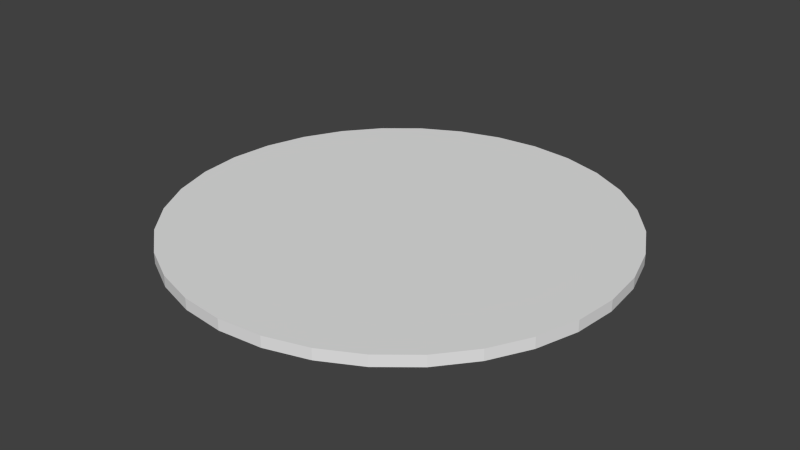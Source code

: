 # Source: pickup-shadow.blend  (saved by Blender 2.76.0; exported with 4.5.12 LTS)
import bpy
from mathutils import Matrix  # noqa: F401  (used for matrix-valued properties, if any)

bpy.ops.wm.read_factory_settings(use_empty=True)
scene = bpy.context.scene
scene.name = 'Scene'

# ---- collections
col_collection_1 = bpy.data.collections.new('Collection 1'); scene.collection.children.link(col_collection_1)

# ---- world
world_world = bpy.data.worlds.new('World'); scene.world = world_world
world_world.color = (0.05088, 0.05088, 0.05088)
world_world.use_sun_shadow = False
world_world.sun_shadow_jitter_overblur = 0.0
world_world.cycles.sampling_method = 'MANUAL'
world_world.cycles.sample_map_resolution = 256

# ---- meshes
me_cylinder = bpy.data.meshes.new('Cylinder')
me_cylinder.from_pydata([(0.0, 0.14, 0.7965), (0.0, 0.14, 0.8035), (0.02731, 0.1373, 0.8035), (0.02731, 0.1373, 0.7965), (0.05358, 0.1293, 0.8035), (0.05358, 0.1293, 0.7965), (0.07778, 0.1164, 0.8035), (0.07778, 0.1164, 0.7965), (0.099, 0.09899, 0.8035), (0.099, 0.09899, 0.7965), (0.1164, 0.07778, 0.8035), (0.1164, 0.07778, 0.7965), (0.1293, 0.05358, 0.8035), (0.1293, 0.05358, 0.7965), (0.1373, 0.02731, 0.8035), (0.1373, 0.02731, 0.7965), (0.14, -1.309e-07, 0.8035), (0.14, -1.298e-07, 0.7965), (0.1373, -0.02731, 0.8035), (0.1373, -0.02731, 0.7965), (0.1293, -0.05358, 0.8035), (0.1293, -0.05358, 0.7965), (0.1164, -0.07778, 0.8035), (0.1164, -0.07778, 0.7965), (0.099, -0.099, 0.8035), (0.099, -0.099, 0.7965), (0.07778, -0.1164, 0.8035), (0.07778, -0.1164, 0.7965), (0.05358, -0.1293, 0.8035), (0.05358, -0.1293, 0.7965), (0.02731, -0.1373, 0.8035), (0.02731, -0.1373, 0.7965), (0.0, -0.14, 0.8035), (0.0, -0.14, 0.7965), (-0.02731, -0.1373, 0.8035), (-0.02731, -0.1373, 0.7965), (-0.05358, -0.1293, 0.8035), (-0.05358, -0.1293, 0.7965), (-0.07778, -0.1164, 0.8035), (-0.07778, -0.1164, 0.7965), (-0.099, -0.099, 0.8035), (-0.099, -0.099, 0.7965), (-0.1164, -0.07778, 0.8035), (-0.1164, -0.07778, 0.7965), (-0.1293, -0.05358, 0.8035), (-0.1293, -0.05358, 0.7965), (-0.1373, -0.02731, 0.8035), (-0.1373, -0.02731, 0.7965), (-0.14, -1.309e-07, 0.8035), (-0.14, -1.298e-07, 0.7965), (-0.1373, 0.02731, 0.8035), (-0.1373, 0.02731, 0.7965), (-0.1293, 0.05358, 0.8035), (-0.1293, 0.05358, 0.7965), (-0.1164, 0.07778, 0.8035), (-0.1164, 0.07778, 0.7965), (-0.099, 0.09899, 0.8035), (-0.099, 0.09899, 0.7965), (-0.07778, 0.1164, 0.8035), (-0.07778, 0.1164, 0.7965), (-0.05358, 0.1293, 0.8035), (-0.05358, 0.1293, 0.7965), (-0.02731, 0.1373, 0.8035), (-0.02731, 0.1373, 0.7965)], [], [(0, 1, 2, 3), (3, 2, 4, 5), (5, 4, 6, 7), (7, 6, 8, 9), (9, 8, 10, 11), (11, 10, 12, 13), (13, 12, 14, 15), (15, 14, 16, 17), (17, 16, 18, 19), (19, 18, 20, 21), (21, 20, 22, 23), (23, 22, 24, 25), (25, 24, 26, 27), (27, 26, 28, 29), (29, 28, 30, 31), (31, 30, 32, 33), (33, 32, 34, 35), (35, 34, 36, 37), (37, 36, 38, 39), (39, 38, 40, 41), (41, 40, 42, 43), (43, 42, 44, 45), (45, 44, 46, 47), (47, 46, 48, 49), (49, 48, 50, 51), (51, 50, 52, 53), (53, 52, 54, 55), (55, 54, 56, 57), (57, 56, 58, 59), (59, 58, 60, 61), (2, 1, 62, 60, 58, 56, 54, 52, 50, 48, 46, 44, 42, 40, 38, 36, 34, 32, 30, 28, 26, 24, 22, 20, 18, 16, 14, 12, 10, 8, 6, 4), (63, 62, 1, 0), (61, 60, 62, 63), (0, 3, 5, 7, 9, 11, 13, 15, 17, 19, 21, 23, 25, 27, 29, 31, 33, 35, 37, 39, 41, 43, 45, 47, 49, 51, 53, 55, 57, 59, 61, 63)])
_uv = me_cylinder.uv_layers.new(name='UVMap')
_uv.uv.foreach_set('vector', [0.2788, 0.004286, 0.3377, 0.004286, 0.3377, 0.06317, 0.2788, 0.06317, 0.2788, 0.004286, 0.3377, 0.004286, 0.3377, 0.06317, 0.2788, 0.06317, 0.2788, 0.004286, 0.3377, 0.004286, 0.3377, 0.06317, 0.2788, 0.06317, 0.2788, 0.004286, 0.3377, 0.004286, 0.3377, 0.06317, 0.2788, 0.06317, 0.2788, 0.004286, 0.3377, 0.004286, 0.3377, 0.06317, 0.2788, 0.06317, 0.2788, 0.004286, 0.3377, 0.004286, 0.3377, 0.06317, 0.2788, 0.06317, 0.2788, 0.004286, 0.3377, 0.004286, 0.3377, 0.06317, 0.2788, 0.06317, 0.2788, 0.004286, 0.3377, 0.004286, 0.3377, 0.06317, 0.2788, 0.06317, 0.2788, 0.004286, 0.3377, 0.004286, 0.3377, 0.06317, 0.2788, 0.06317, 0.2788, 0.004286, 0.3377, 0.004286, 0.3377, 0.06317, 0.2788, 0.06317, 0.2788, 0.004286, 0.3377, 0.004286, 0.3377, 0.06317, 0.2788, 0.06317, 0.2788, 0.004286, 0.3377, 0.004286, 0.3377, 0.06317, 0.2788, 0.06317, 0.2788, 0.004286, 0.3377, 0.004286, 0.3377, 0.06317, 0.2788, 0.06317, 0.2788, 0.004286, 0.3377, 0.004286, 0.3377, 0.06317, 0.2788, 0.06317, 0.2788, 0.004286, 0.3377, 0.004286, 0.3377, 0.06317, 0.2788, 0.06317, 0.2788, 0.004286, 0.3377, 0.004286, 0.3377, 0.06317, 0.2788, 0.06317, 0.2788, 0.004286, 0.3377, 0.004286, 0.3377, 0.06317, 0.2788, 0.06317, 0.2788, 0.004286, 0.3377, 0.004286, 0.3377, 0.06317, 0.2788, 0.06317, 0.2788, 0.004286, 0.3377, 0.004286, 0.3377, 0.06317, 0.2788, 0.06317, 0.2788, 0.004286, 0.3377, 0.004286, 0.3377, 0.06317, 0.2788, 0.06317, 0.2788, 0.004286, 0.3377, 0.004286, 0.3377, 0.06317, 0.2788, 0.06317, 0.2788, 0.004286, 0.3377, 0.004286, 0.3377, 0.06317, 0.2788, 0.06317, 0.2788, 0.004286, 0.3377, 0.004286, 0.3377, 0.06317, 0.2788, 0.06317, 0.2788, 0.004286, 0.3377, 0.004286, 0.3377, 0.06317, 0.2788, 0.06317, 0.2788, 0.004286, 0.3377, 0.004286, 0.3377, 0.06317, 0.2788, 0.06317, 0.2788, 0.004286, 0.3377, 0.004286, 0.3377, 0.06317, 0.2788, 0.06317, 0.2788, 0.004286, 0.3377, 0.004286, 0.3377, 0.06317, 0.2788, 0.06317, 0.2788, 0.004286, 0.3377, 0.004286, 0.3377, 0.06317, 0.2788, 0.06317, 0.2788, 0.004286, 0.3377, 0.004286, 0.3377, 0.06317, 0.2788, 0.06317, 0.2788, 0.004286, 0.3377, 0.004286, 0.3377, 0.06317, 0.2788, 0.06317, 0.3083, 0.06317, 0.314, 0.06261, 0.3196, 0.06093, 0.3246, 0.05821, 0.3291, 0.05455, 0.3328, 0.05009, 0.3355, 0.045, 0.3372, 0.03947, 0.3377, 0.03373, 0.3372, 0.02799, 0.3355, 0.02246, 0.3328, 0.01737, 0.3291, 0.01291, 0.3246, 0.009249, 0.3196, 0.006528, 0.314, 0.004852, 0.3083, 0.004286, 0.3025, 0.004852, 0.297, 0.006528, 0.2919, 0.009249, 0.2875, 0.01291, 0.2838, 0.01737, 0.2811, 0.02246, 0.2794, 0.02799, 0.2788, 0.03373, 0.2794, 0.03947, 0.2811, 0.045, 0.2838, 0.05009, 0.2875, 0.05455, 0.2919, 0.05821, 0.297, 0.06093, 0.3025, 0.06261, 0.2788, 0.004286, 0.3377, 0.004286, 0.3377, 0.06317, 0.2788, 0.06317, 0.2788, 0.004286, 0.3377, 0.004286, 0.3377, 0.06317, 0.2788, 0.06317, 0.3083, 0.06317, 0.314, 0.06261, 0.3196, 0.06093, 0.3246, 0.05821, 0.3291, 0.05455, 0.3328, 0.05009, 0.3355, 0.045, 0.3372, 0.03947, 0.3377, 0.03373, 0.3372, 0.02799, 0.3355, 0.02246, 0.3328, 0.01737, 0.3291, 0.01291, 0.3246, 0.009249, 0.3196, 0.006528, 0.314, 0.004852, 0.3083, 0.004286, 0.3025, 0.004852, 0.297, 0.006528, 0.2919, 0.009249, 0.2875, 0.01291, 0.2838, 0.01737, 0.2811, 0.02246, 0.2794, 0.02799, 0.2788, 0.03373, 0.2794, 0.03947, 0.2811, 0.045, 0.2838, 0.05009, 0.2875, 0.05455, 0.2919, 0.05821, 0.297, 0.06093, 0.3025, 0.06261])
me_cylinder.use_remesh_preserve_volume = False
me_cylinder.use_remesh_preserve_attributes = False
me_cylinder.use_mirror_vertex_groups = False
me_cylinder.update()
me_cylinder.normals_split_custom_set([tuple(v) for v in zip(*[iter([0.09801, 0.9952, 0.0, 0.09801, 0.9952, 0.0, 0.09801, 0.9952, 0.0, 0.09801, 0.9952, 0.0, 0.2903, 0.9569, 0.0, 0.2903, 0.9569, 0.0, 0.2903, 0.9569, 0.0, 0.2903, 0.9569, 0.0, 0.4714, 0.8819, 0.0, 0.4714, 0.8819, 0.0, 0.4714, 0.8819, 0.0, 0.4714, 0.8819, 0.0, 0.6344, 0.773, 2.424e-06, 0.6344, 0.773, 2.424e-06, 0.6344, 0.773, 2.424e-06, 0.6344, 0.773, 2.424e-06, 0.773, 0.6344, 0.0, 0.773, 0.6344, 0.0, 0.773, 0.6344, 0.0, 0.773, 0.6344, 0.0, 0.8819, 0.4714, 6.06e-07, 0.8819, 0.4714, 6.06e-07, 0.8819, 0.4714, 6.06e-07, 0.8819, 0.4714, 6.06e-07, 0.9569, 0.2903, 0.0, 0.9569, 0.2903, 0.0, 0.9569, 0.2903, 0.0, 0.9569, 0.2903, 0.0, 0.9952, 0.09801, 0.0, 0.9952, 0.09801, 0.0, 0.9952, 0.09801, 0.0, 0.9952, 0.09801, 0.0, 0.9952, -0.09801, 0.0, 0.9952, -0.09801, 0.0, 0.9952, -0.09801, 0.0, 0.9952, -0.09801, 0.0, 0.9569, -0.2903, 0.0, 0.9569, -0.2903, 0.0, 0.9569, -0.2903, 0.0, 0.9569, -0.2903, 0.0, 0.8819, -0.4714, -3.03e-07, 0.8819, -0.4714, -3.03e-07, 0.8819, -0.4714, -3.03e-07, 0.8819, -0.4714, -3.03e-07, 0.773, -0.6344, -1.818e-06, 0.773, -0.6344, -1.818e-06, 0.773, -0.6344, -1.818e-06, 0.773, -0.6344, -1.818e-06, 0.6344, -0.773, 0.0, 0.6344, -0.773, 0.0, 0.6344, -0.773, 0.0, 0.6344, -0.773, 0.0, 0.4714, -0.8819, 0.0, 0.4714, -0.8819, 0.0, 0.4714, -0.8819, 0.0, 0.4714, -0.8819, 0.0, 0.2903, -0.9569, 0.0, 0.2903, -0.9569, 0.0, 0.2903, -0.9569, 0.0, 0.2903, -0.9569, 0.0, 0.09801, -0.9952, 0.0, 0.09801, -0.9952, 0.0, 0.09801, -0.9952, 0.0, 0.09801, -0.9952, 0.0, -0.09801, -0.9952, 0.0, -0.09801, -0.9952, 0.0, -0.09801, -0.9952, 0.0, -0.09801, -0.9952, 0.0, -0.2903, -0.9569, 0.0, -0.2903, -0.9569, 0.0, -0.2903, -0.9569, 0.0, -0.2903, -0.9569, 0.0, -0.4714, -0.8819, 0.0, -0.4714, -0.8819, 0.0, -0.4714, -0.8819, 0.0, -0.4714, -0.8819, 0.0, -0.6344, -0.773, 0.0, -0.6344, -0.773, 0.0, -0.6344, -0.773, 0.0, -0.6344, -0.773, 0.0, -0.773, -0.6344, -1.818e-06, -0.773, -0.6344, -1.818e-06, -0.773, -0.6344, -1.818e-06, -0.773, -0.6344, -1.818e-06, -0.8819, -0.4714, -3.03e-07, -0.8819, -0.4714, -3.03e-07, -0.8819, -0.4714, -3.03e-07, -0.8819, -0.4714, -3.03e-07, -0.9569, -0.2903, 0.0, -0.9569, -0.2903, 0.0, -0.9569, -0.2903, 0.0, -0.9569, -0.2903, 0.0, -0.9952, -0.09801, 0.0, -0.9952, -0.09801, 0.0, -0.9952, -0.09801, 0.0, -0.9952, -0.09801, 0.0, -0.9952, 0.09801, 0.0, -0.9952, 0.09801, 0.0, -0.9952, 0.09801, 0.0, -0.9952, 0.09801, 0.0, -0.9569, 0.2903, 0.0, -0.9569, 0.2903, 0.0, -0.9569, 0.2903, 0.0, -0.9569, 0.2903, 0.0, -0.8819, 0.4714, 6.06e-07, -0.8819, 0.4714, 6.06e-07, -0.8819, 0.4714, 6.06e-07, -0.8819, 0.4714, 6.06e-07, -0.773, 0.6344, 0.0, -0.773, 0.6344, 0.0, -0.773, 0.6344, 0.0, -0.773, 0.6344, 0.0, -0.6344, 0.773, 2.424e-06, -0.6344, 0.773, 2.424e-06, -0.6344, 0.773, 2.424e-06, -0.6344, 0.773, 2.424e-06, -0.4714, 0.8819, 0.0, -0.4714, 0.8819, 0.0, -0.4714, 0.8819, 0.0, -0.4714, 0.8819, 0.0, -1.827e-07, 0.0, 1.0, -1.827e-07, 0.0, 1.0, -1.827e-07, 0.0, 1.0, -1.827e-07, 0.0, 1.0, -1.827e-07, 0.0, 1.0, -1.827e-07, 0.0, 1.0, -1.827e-07, 0.0, 1.0, -1.827e-07, 0.0, 1.0, -1.827e-07, 0.0, 1.0, -1.827e-07, 0.0, 1.0, -1.827e-07, 0.0, 1.0, -1.827e-07, 0.0, 1.0, -1.827e-07, 0.0, 1.0, -1.827e-07, 0.0, 1.0, -1.827e-07, 0.0, 1.0, -1.827e-07, 0.0, 1.0, -1.827e-07, 0.0, 1.0, -1.827e-07, 0.0, 1.0, -1.827e-07, 0.0, 1.0, -1.827e-07, 0.0, 1.0, -1.827e-07, 0.0, 1.0, -1.827e-07, 0.0, 1.0, -1.827e-07, 0.0, 1.0, -1.827e-07, 0.0, 1.0, -1.827e-07, 0.0, 1.0, -1.827e-07, 0.0, 1.0, -1.827e-07, 0.0, 1.0, -1.827e-07, 0.0, 1.0, -1.827e-07, 0.0, 1.0, -1.827e-07, 0.0, 1.0, -1.827e-07, 0.0, 1.0, -1.827e-07, 0.0, 1.0, -0.09802, 0.9952, 0.0, -0.09802, 0.9952, 0.0, -0.09802, 0.9952, 0.0, -0.09802, 0.9952, 0.0, -0.2903, 0.9569, 0.0, -0.2903, 0.9569, 0.0, -0.2903, 0.9569, 0.0, -0.2903, 0.9569, 0.0, -1.598e-07, 0.0, -1.0, -1.598e-07, 0.0, -1.0, -1.598e-07, 0.0, -1.0, -1.598e-07, 0.0, -1.0, -1.598e-07, 0.0, -1.0, -1.598e-07, 0.0, -1.0, -1.598e-07, 0.0, -1.0, -1.598e-07, 0.0, -1.0, -1.598e-07, 0.0, -1.0, -1.598e-07, 0.0, -1.0, -1.598e-07, 0.0, -1.0, -1.598e-07, 0.0, -1.0, -1.598e-07, 0.0, -1.0, -1.598e-07, 0.0, -1.0, -1.598e-07, 0.0, -1.0, -1.598e-07, 0.0, -1.0, -1.598e-07, 0.0, -1.0, -1.598e-07, 0.0, -1.0, -1.598e-07, 0.0, -1.0, -1.598e-07, 0.0, -1.0, -1.598e-07, 0.0, -1.0, -1.598e-07, 0.0, -1.0, -1.598e-07, 0.0, -1.0, -1.598e-07, 0.0, -1.0, -1.598e-07, 0.0, -1.0, -1.598e-07, 0.0, -1.0, -1.598e-07, 0.0, -1.0, -1.598e-07, 0.0, -1.0, -1.598e-07, 0.0, -1.0, -1.598e-07, 0.0, -1.0, -1.598e-07, 0.0, -1.0, -1.598e-07, 0.0, -1.0])] * 3)])

# ---- objects
ob_cylinder = bpy.data.objects.new('Cylinder', me_cylinder)

# ---- transforms, parenting, visibility, modifiers, constraints
ob_cylinder.location = (0.0, 0.0, 0.0)
ob_cylinder.lineart.crease_threshold = 0.0

# ---- collection membership
col_collection_1.objects.link(ob_cylinder)

# ---- scene / render settings (as saved in the file)
scene.frame_start = 1; scene.frame_end = 250; scene.frame_set(1)
scene.render.engine = 'BLENDER_EEVEE_NEXT'
scene.render.resolution_percentage = 50
scene.render.dither_intensity = 0.0
scene.cycles.use_denoising = False
scene.cycles.samples = 10
scene.cycles.sampling_pattern = 'TABULATED_SOBOL'
scene.cycles.light_sampling_threshold = 0.0
scene.cycles.use_adaptive_sampling = False
scene.cycles.use_light_tree = False
scene.cycles.blur_glossy = 0.0
scene.cycles.pixel_filter_type = 'GAUSSIAN'
scene.cycles.sample_clamp_indirect = 0.0
scene.view_settings.view_transform = 'Standard'
bpy.context.view_layer.update()

# ---- added for rendering (the .blend has no active camera and no usable light): camera, sun
cam_auto = bpy.data.cameras.new('AutoCamera')
cam_auto.lens = 50.0
cam_auto.sensor_width = 36.0
cam_auto.clip_end = 1000.0
ob_auto_camera = bpy.data.objects.new('AutoCamera', cam_auto)
scene.collection.objects.link(ob_auto_camera)
ob_auto_camera.location = (0.366427, -0.439713, 1.09314)
ob_auto_camera.rotation_euler = (1.09748, -7.21219e-08, 0.694738)
scene.camera = ob_auto_camera
light_auto_sun = bpy.data.lights.new('AutoSun', 'SUN')
light_auto_sun.energy = 3.0
light_auto_sun.angle = 0.0523599
ob_auto_sun = bpy.data.objects.new('AutoSun', light_auto_sun)
scene.collection.objects.link(ob_auto_sun)
ob_auto_sun.rotation_euler = (0.872665, 0.174533, 0.523599)
bpy.context.view_layer.update()

